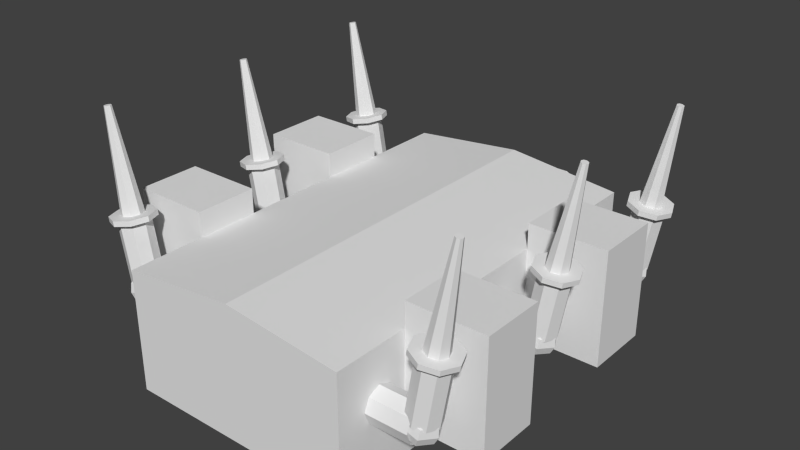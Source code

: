 # Source: transformer_no_bones.blend  (saved by Blender 2.72.0; exported with 4.5.12 LTS)
import bpy
from mathutils import Matrix  # noqa: F401  (used for matrix-valued properties, if any)

bpy.ops.wm.read_factory_settings(use_empty=True)
scene = bpy.context.scene
scene.name = 'Scene'

# ---- collections
col_collection_1 = bpy.data.collections.new('Collection 1'); scene.collection.children.link(col_collection_1)
col_collection_4 = bpy.data.collections.new('Collection 4'); scene.collection.children.link(col_collection_4)

# ---- materials (node trees are filled in below, after node groups)
mat_material = bpy.data.materials.new('Material')
mat_material.alpha_threshold = 0.0
mat_material.use_transparent_shadow = False
mat_material.roughness = 0.5
mat_material.line_color = (0.0, 0.0, 0.0, 1.0)

# ---- material node trees

# ---- world
world_world = bpy.data.worlds.new('World'); scene.world = world_world
world_world.color = (0.05088, 0.05088, 0.05088)
world_world.use_sun_shadow = False
world_world.sun_shadow_jitter_overblur = 0.0
world_world.cycles.sampling_method = 'MANUAL'
world_world.cycles.sample_map_resolution = 256

# ---- meshes
me_box = bpy.data.meshes.new('Box')
me_box.from_pydata([(-2.656, -4.534, 0.01031), (-2.656, 4.408, 0.01031), (-2.656, -4.534, 2.773), (-2.656, 4.408, 2.773), (-2.656, -2.782, 0.01031), (-2.656, -2.782, 2.773), (-2.656, -1.342, 0.01031), (-2.656, -1.342, 2.773), (-2.656, 1.022, 0.01031), (-2.656, 1.022, 2.773), (-2.656, 2.538, 0.01031), (-2.656, 2.538, 2.773), (-2.656, -4.534, 0.7303), (-2.656, 4.408, 0.7303), (-2.656, -2.782, 0.7303), (-2.656, -1.342, 0.7303), (-2.656, 1.022, 0.7303), (-2.656, 2.538, 0.7303), (-4.442, -2.782, 2.773), (-4.442, -1.342, 2.773), (-4.442, 1.022, 2.773), (-4.442, 2.538, 2.773), (-4.442, -2.782, 0.7303), (-4.442, -1.342, 0.7303), (-4.442, 1.022, 0.7303), (-4.442, 2.538, 0.7303), (-2.656, -2.782, 3.341), (-2.656, -1.342, 3.341), (-2.656, 1.022, 3.341), (-2.656, 2.538, 3.341), (-4.442, -2.782, 3.341), (-4.442, -1.342, 3.341), (-4.442, 1.022, 3.341), (-4.442, 2.538, 3.341), (-1.715, 4.428, 1.055), (-1.715, 5.095, 1.055), (-1.715, 4.428, 2.212), (-1.715, 5.095, 2.212), (-1.028, 5.095, 2.571), (-1.028, 5.095, 1.055), (-1.028, 4.428, 2.571), (-1.028, 4.428, 1.055), (-3.61, -3.877, 1.574), (-2.661, -3.877, 1.574), (-3.61, -3.761, 1.293), (-2.661, -3.761, 1.293), (-3.61, -3.48, 1.177), (-2.661, -3.48, 1.177), (-3.61, -3.2, 1.293), (-2.661, -3.2, 1.293), (-3.61, -3.083, 1.574), (-2.661, -3.083, 1.574), (-3.61, -3.2, 1.855), (-2.661, -3.2, 1.855), (-3.61, -3.48, 1.971), (-2.661, -3.48, 1.971), (-3.61, -3.761, 1.855), (-2.661, -3.761, 1.855), (-3.993, -3.463, 1.641), (-4.234, -3.467, 3.013), (-3.891, -3.714, 1.658), (-4.132, -3.718, 3.031), (-3.644, -3.817, 1.701), (-3.885, -3.821, 3.074), (-3.397, -3.713, 1.745), (-3.638, -3.717, 3.117), (-3.295, -3.463, 1.764), (-3.536, -3.467, 3.136), (-3.398, -3.212, 1.746), (-3.639, -3.216, 3.119), (-3.645, -3.109, 1.703), (-3.886, -3.113, 3.076), (-3.891, -3.213, 1.66), (-4.132, -3.217, 3.032), (-4.378, -3.468, 2.988), (-4.233, -3.821, 3.012), (-3.885, -3.968, 3.073), (-3.536, -3.821, 3.135), (-3.392, -3.467, 3.161), (-3.537, -3.113, 3.137), (-3.886, -2.967, 3.076), (-4.234, -3.114, 3.014), (-4.399, -3.468, 3.106), (-4.254, -3.822, 3.13), (-3.905, -3.968, 3.191), (-3.557, -3.821, 3.253), (-3.413, -3.467, 3.279), (-3.558, -3.113, 3.255), (-3.907, -2.967, 3.194), (-4.255, -3.114, 3.132), (-4.151, -3.468, 3.149), (-4.079, -3.644, 3.161), (-3.906, -3.717, 3.192), (-3.732, -3.643, 3.222), (-3.661, -3.467, 3.235), (-3.733, -3.291, 3.223), (-3.906, -3.218, 3.193), (-4.08, -3.291, 3.162), (-4.376, -3.474, 5.407), (-4.353, -3.531, 5.411), (-4.297, -3.554, 5.42), (-4.242, -3.531, 5.43), (-4.218, -3.474, 5.434), (-4.242, -3.417, 5.431), (-4.298, -3.394, 5.421), (-4.353, -3.418, 5.411), (-3.615, -3.312, 1.925), (-3.513, -3.186, 1.805), (-3.439, -3.139, 1.624), (-3.413, -3.184, 1.43), (-3.441, -3.309, 1.274), (-3.803, -3.318, 1.875), (-3.839, -3.196, 1.719), (-3.815, -3.151, 1.524), (-3.738, -3.194, 1.343), (-3.629, -3.315, 1.224), (-3.717, -3.484, 1.951), (-3.892, -3.49, 1.85), (-3.993, -3.493, 1.676), (-3.993, -3.493, 1.474), (-3.892, -3.491, 1.3), (-3.718, -3.486, 1.199), (-3.793, -3.655, 1.876), (-3.821, -3.78, 1.72), (-3.795, -3.825, 1.525), (-3.721, -3.778, 1.344), (-3.619, -3.651, 1.224), (-3.605, -3.649, 1.926), (-3.496, -3.77, 1.807), (-3.419, -3.813, 1.626), (-3.395, -3.768, 1.431), (-3.431, -3.646, 1.275), (-3.516, -3.478, 1.951), (-3.342, -3.473, 1.85), (-3.241, -3.47, 1.675), (-3.241, -3.471, 1.474), (-3.342, -3.474, 1.299), (-3.517, -3.48, 1.199), (-3.61, -0.2815, 1.574), (-2.661, -0.2815, 1.574), (-3.61, -0.1652, 1.293), (-2.661, -0.1652, 1.293), (-3.61, 0.1156, 1.177), (-2.661, 0.1156, 1.177), (-3.61, 0.3964, 1.293), (-2.661, 0.3964, 1.293), (-3.61, 0.5128, 1.574), (-2.661, 0.5128, 1.574), (-3.61, 0.3964, 1.855), (-2.661, 0.3964, 1.855), (-3.61, 0.1156, 1.971), (-2.661, 0.1156, 1.971), (-3.61, -0.1652, 1.855), (-2.661, -0.1652, 1.855), (-3.993, 0.1326, 1.641), (-4.234, 0.1285, 3.013), (-3.891, -0.1178, 1.658), (-4.132, -0.1219, 3.031), (-3.644, -0.2213, 1.701), (-3.885, -0.2254, 3.074), (-3.397, -0.1172, 1.745), (-3.638, -0.1214, 3.117), (-3.295, 0.1334, 1.764), (-3.536, 0.1292, 3.136), (-3.398, 0.3838, 1.746), (-3.639, 0.3796, 3.119), (-3.645, 0.4873, 1.703), (-3.886, 0.4831, 3.076), (-3.891, 0.3832, 1.66), (-4.132, 0.3791, 3.032), (-4.378, 0.1284, 2.988), (-4.233, -0.2254, 3.012), (-3.885, -0.3716, 3.073), (-3.536, -0.2247, 3.135), (-3.392, 0.1294, 3.161), (-3.537, 0.4832, 3.137), (-3.886, 0.6294, 3.076), (-4.234, 0.4824, 3.014), (-4.399, 0.128, 3.106), (-4.254, -0.2257, 3.13), (-3.905, -0.372, 3.191), (-3.557, -0.225, 3.253), (-3.413, 0.129, 3.279), (-3.558, 0.4828, 3.255), (-3.907, 0.629, 3.194), (-4.255, 0.4821, 3.132), (-4.151, 0.1283, 3.149), (-4.079, -0.04778, 3.161), (-3.906, -0.1206, 3.192), (-3.732, -0.04742, 3.222), (-3.661, 0.1288, 3.235), (-3.733, 0.3048, 3.223), (-3.906, 0.3776, 3.193), (-4.08, 0.3045, 3.162), (-4.376, 0.1217, 5.407), (-4.353, 0.0651, 5.411), (-4.297, 0.04168, 5.42), (-4.242, 0.06521, 5.43), (-4.218, 0.1219, 5.434), (-4.242, 0.1786, 5.431), (-4.298, 0.202, 5.421), (-4.353, 0.1784, 5.411), (-3.615, 0.2835, 1.925), (-3.513, 0.4096, 1.805), (-3.439, 0.4566, 1.624), (-3.413, 0.4118, 1.43), (-3.441, 0.2872, 1.274), (-3.803, 0.2777, 1.875), (-3.839, 0.3997, 1.719), (-3.815, 0.4451, 1.524), (-3.738, 0.4018, 1.343), (-3.629, 0.2814, 1.224), (-3.717, 0.1119, 1.951), (-3.892, 0.1064, 1.85), (-3.993, 0.103, 1.676), (-3.993, 0.1025, 1.474), (-3.892, 0.1051, 1.3), (-3.718, 0.1101, 1.199), (-3.793, -0.05913, 1.876), (-3.821, -0.1837, 1.72), (-3.795, -0.2286, 1.525), (-3.721, -0.1816, 1.344), (-3.619, -0.05543, 1.224), (-3.605, -0.05339, 1.926), (-3.496, -0.1738, 1.807), (-3.419, -0.2171, 1.626), (-3.395, -0.1717, 1.431), (-3.431, -0.0497, 1.275), (-3.516, 0.1179, 1.951), (-3.342, 0.1229, 1.85), (-3.241, 0.1255, 1.675), (-3.241, 0.125, 1.474), (-3.342, 0.1216, 1.299), (-3.517, 0.1161, 1.199), (-3.61, 3.265, 1.574), (-2.661, 3.265, 1.574), (-3.61, 3.381, 1.293), (-2.661, 3.381, 1.293), (-3.61, 3.662, 1.177), (-2.661, 3.662, 1.177), (-3.61, 3.943, 1.293), (-2.661, 3.943, 1.293), (-3.61, 4.059, 1.574), (-2.661, 4.059, 1.574), (-3.61, 3.943, 1.855), (-2.661, 3.943, 1.855), (-3.61, 3.662, 1.971), (-2.661, 3.662, 1.971), (-3.61, 3.381, 1.855), (-2.661, 3.381, 1.855), (-3.993, 3.679, 1.641), (-4.234, 3.675, 3.013), (-3.891, 3.428, 1.658), (-4.132, 3.424, 3.031), (-3.644, 3.325, 1.701), (-3.885, 3.321, 3.074), (-3.397, 3.429, 1.745), (-3.638, 3.425, 3.117), (-3.295, 3.68, 1.764), (-3.536, 3.675, 3.136), (-3.398, 3.93, 1.746), (-3.639, 3.926, 3.119), (-3.645, 4.034, 1.703), (-3.886, 4.029, 3.076), (-3.891, 3.93, 1.66), (-4.132, 3.925, 3.032), (-4.378, 3.675, 2.988), (-4.233, 3.321, 3.012), (-3.885, 3.175, 3.073), (-3.536, 3.322, 3.135), (-3.392, 3.676, 3.161), (-3.537, 4.029, 3.137), (-3.886, 4.176, 3.076), (-4.234, 4.029, 3.014), (-4.399, 3.674, 3.106), (-4.254, 3.321, 3.13), (-3.905, 3.174, 3.191), (-3.557, 3.321, 3.253), (-3.413, 3.675, 3.279), (-3.558, 4.029, 3.255), (-3.907, 4.175, 3.194), (-4.255, 4.028, 3.132), (-4.151, 3.675, 3.149), (-4.079, 3.498, 3.161), (-3.906, 3.426, 3.192), (-3.732, 3.499, 3.222), (-3.661, 3.675, 3.235), (-3.733, 3.851, 3.223), (-3.906, 3.924, 3.193), (-4.08, 3.851, 3.162), (-4.376, 3.668, 5.407), (-4.353, 3.611, 5.411), (-4.297, 3.588, 5.42), (-4.242, 3.611, 5.43), (-4.218, 3.668, 5.434), (-4.242, 3.725, 5.431), (-4.298, 3.748, 5.421), (-4.353, 3.725, 5.411), (-3.615, 3.83, 1.925), (-3.513, 3.956, 1.805), (-3.439, 4.003, 1.624), (-3.413, 3.958, 1.43), (-3.441, 3.833, 1.274), (-3.803, 3.824, 1.875), (-3.839, 3.946, 1.719), (-3.815, 3.991, 1.524), (-3.738, 3.948, 1.343), (-3.629, 3.828, 1.224), (-3.717, 3.658, 1.951), (-3.892, 3.653, 1.85), (-3.993, 3.649, 1.676), (-3.993, 3.649, 1.474), (-3.892, 3.651, 1.3), (-3.718, 3.656, 1.199), (-3.793, 3.487, 1.876), (-3.821, 3.363, 1.72), (-3.795, 3.318, 1.525), (-3.721, 3.365, 1.344), (-3.619, 3.491, 1.224), (-3.605, 3.493, 1.926), (-3.496, 3.372, 1.807), (-3.419, 3.329, 1.626), (-3.395, 3.375, 1.431), (-3.431, 3.497, 1.275), (-3.516, 3.664, 1.951), (-3.342, 3.669, 1.85), (-3.241, 3.672, 1.675), (-3.241, 3.671, 1.474), (-3.342, 3.668, 1.299), (-3.517, 3.662, 1.199), (0.004363, -4.534, 0.01031), (2.665, -4.534, 0.01031), (2.665, 4.408, 0.01031), (0.004363, 4.408, 0.01031), (0.004363, -4.534, 3.053), (2.665, -4.534, 2.773), (2.665, 4.408, 2.773), (0.004363, 4.408, 3.053), (0.004363, -2.782, 0.01031), (2.665, -2.782, 0.01031), (0.004363, -2.782, 3.053), (2.665, -2.782, 2.773), (0.004363, -1.342, 0.01031), (2.665, -1.342, 0.01031), (0.004363, -1.342, 3.053), (2.665, -1.342, 2.773), (0.004363, 1.022, 0.01031), (2.665, 1.022, 0.01031), (0.004363, 1.022, 3.053), (2.665, 1.022, 2.773), (0.004363, 2.538, 0.01031), (2.665, 2.538, 0.01031), (0.004363, 2.538, 3.053), (2.665, 2.538, 2.773), (0.004363, -4.534, 0.7303), (2.665, -4.534, 0.7303), (2.665, 4.408, 0.7303), (0.004363, 4.408, 0.7303), (2.665, -2.782, 0.7303), (2.665, -1.342, 0.7303), (2.665, 1.022, 0.7303), (2.665, 2.538, 0.7303), (4.451, -2.782, 2.773), (4.451, -1.342, 2.773), (4.451, 1.022, 2.773), (4.451, 2.538, 2.773), (4.451, -2.782, 0.7303), (4.451, -1.342, 0.7303), (4.451, 1.022, 0.7303), (4.451, 2.538, 0.7303), (2.665, -2.782, 3.341), (2.665, -1.342, 3.341), (2.665, 1.022, 3.341), (2.665, 2.538, 3.341), (4.451, -2.782, 3.341), (4.451, -1.342, 3.341), (4.451, 1.022, 3.341), (4.451, 2.538, 3.341), (1.724, 4.428, 1.055), (1.724, 5.095, 1.055), (0.004363, 5.095, 1.055), (0.004363, 4.428, 1.055), (1.724, 4.428, 2.212), (1.724, 5.095, 2.212), (0.004363, 5.095, 2.571), (0.004363, 4.428, 2.571), (1.037, 5.095, 2.571), (1.037, 5.095, 1.055), (1.037, 4.428, 2.571), (1.037, 4.428, 1.055), (3.619, -3.877, 1.574), (2.67, -3.877, 1.574), (3.619, -3.761, 1.293), (2.67, -3.761, 1.293), (3.619, -3.48, 1.177), (2.67, -3.48, 1.177), (3.619, -3.2, 1.293), (2.67, -3.2, 1.293), (3.619, -3.083, 1.574), (2.67, -3.083, 1.574), (3.619, -3.2, 1.855), (2.67, -3.2, 1.855), (3.619, -3.48, 1.971), (2.67, -3.48, 1.971), (3.619, -3.761, 1.855), (2.67, -3.761, 1.855), (4.002, -3.463, 1.641), (4.243, -3.467, 3.013), (3.899, -3.714, 1.658), (4.14, -3.718, 3.031), (3.653, -3.817, 1.701), (3.894, -3.821, 3.074), (3.406, -3.713, 1.745), (3.647, -3.717, 3.117), (3.304, -3.463, 1.764), (3.545, -3.467, 3.136), (3.407, -3.212, 1.746), (3.648, -3.216, 3.119), (3.654, -3.109, 1.703), (3.895, -3.113, 3.076), (3.9, -3.213, 1.66), (4.141, -3.217, 3.032), (4.387, -3.468, 2.988), (4.242, -3.821, 3.012), (3.893, -3.968, 3.073), (3.545, -3.821, 3.135), (3.401, -3.467, 3.161), (3.546, -3.113, 3.137), (3.895, -2.967, 3.076), (4.243, -3.114, 3.014), (4.408, -3.468, 3.106), (4.263, -3.822, 3.13), (3.914, -3.968, 3.191), (3.566, -3.821, 3.253), (3.422, -3.467, 3.279), (3.567, -3.113, 3.255), (3.916, -2.967, 3.194), (4.264, -3.114, 3.132), (4.16, -3.468, 3.149), (4.088, -3.644, 3.161), (3.914, -3.717, 3.192), (3.741, -3.643, 3.222), (3.669, -3.467, 3.235), (3.742, -3.291, 3.223), (3.915, -3.218, 3.193), (4.088, -3.291, 3.162), (4.385, -3.474, 5.407), (4.362, -3.531, 5.411), (4.306, -3.554, 5.42), (4.25, -3.531, 5.43), (4.227, -3.474, 5.434), (4.25, -3.417, 5.431), (4.306, -3.394, 5.421), (4.362, -3.418, 5.411), (3.624, -3.312, 1.925), (3.522, -3.186, 1.805), (3.448, -3.139, 1.624), (3.421, -3.184, 1.43), (3.45, -3.309, 1.274), (3.812, -3.318, 1.875), (3.847, -3.196, 1.719), (3.824, -3.151, 1.524), (3.747, -3.194, 1.343), (3.638, -3.315, 1.224), (3.726, -3.484, 1.951), (3.901, -3.49, 1.85), (4.001, -3.493, 1.676), (4.001, -3.493, 1.474), (3.901, -3.491, 1.3), (3.727, -3.486, 1.199), (3.802, -3.655, 1.876), (3.83, -3.78, 1.72), (3.803, -3.825, 1.525), (3.729, -3.778, 1.344), (3.628, -3.651, 1.224), (3.614, -3.649, 1.926), (3.504, -3.77, 1.807), (3.428, -3.813, 1.626), (3.404, -3.768, 1.431), (3.44, -3.646, 1.275), (3.525, -3.478, 1.951), (3.35, -3.473, 1.85), (3.25, -3.47, 1.675), (3.25, -3.471, 1.474), (3.351, -3.474, 1.299), (3.525, -3.48, 1.199), (3.619, -0.2815, 1.574), (2.67, -0.2815, 1.574), (3.619, -0.1652, 1.293), (2.67, -0.1652, 1.293), (3.619, 0.1156, 1.177), (2.67, 0.1156, 1.177), (3.619, 0.3964, 1.293), (2.67, 0.3964, 1.293), (3.619, 0.5128, 1.574), (2.67, 0.5128, 1.574), (3.619, 0.3964, 1.855), (2.67, 0.3964, 1.855), (3.619, 0.1156, 1.971), (2.67, 0.1156, 1.971), (3.619, -0.1652, 1.855), (2.67, -0.1652, 1.855), (4.002, 0.1326, 1.641), (4.243, 0.1285, 3.013), (3.899, -0.1178, 1.658), (4.14, -0.1219, 3.031), (3.653, -0.2213, 1.701), (3.894, -0.2254, 3.074), (3.406, -0.1172, 1.745), (3.647, -0.1214, 3.117), (3.304, 0.1334, 1.764), (3.545, 0.1292, 3.136), (3.407, 0.3838, 1.746), (3.648, 0.3796, 3.119), (3.654, 0.4873, 1.703), (3.895, 0.4831, 3.076), (3.9, 0.3832, 1.66), (4.141, 0.3791, 3.032), (4.387, 0.1284, 2.988), (4.242, -0.2254, 3.012), (3.893, -0.3716, 3.073), (3.545, -0.2247, 3.135), (3.401, 0.1294, 3.161), (3.546, 0.4832, 3.137), (3.895, 0.6294, 3.076), (4.243, 0.4824, 3.014), (4.408, 0.128, 3.106), (4.263, -0.2257, 3.13), (3.914, -0.372, 3.191), (3.566, -0.225, 3.253), (3.422, 0.129, 3.279), (3.567, 0.4828, 3.255), (3.916, 0.629, 3.194), (4.264, 0.4821, 3.132), (4.16, 0.1283, 3.149), (4.088, -0.04778, 3.161), (3.914, -0.1206, 3.192), (3.741, -0.04742, 3.222), (3.669, 0.1288, 3.235), (3.742, 0.3048, 3.223), (3.915, 0.3776, 3.193), (4.088, 0.3045, 3.162), (4.385, 0.1217, 5.407), (4.362, 0.0651, 5.411), (4.306, 0.04168, 5.42), (4.25, 0.06521, 5.43), (4.227, 0.1219, 5.434), (4.25, 0.1786, 5.431), (4.306, 0.202, 5.421), (4.362, 0.1784, 5.411), (3.624, 0.2835, 1.925), (3.522, 0.4096, 1.805), (3.448, 0.4566, 1.624), (3.421, 0.4118, 1.43), (3.45, 0.2872, 1.274), (3.812, 0.2777, 1.875), (3.847, 0.3997, 1.719), (3.824, 0.4451, 1.524), (3.747, 0.4018, 1.343), (3.638, 0.2814, 1.224), (3.726, 0.1119, 1.951), (3.901, 0.1064, 1.85), (4.001, 0.103, 1.676), (4.001, 0.1025, 1.474), (3.901, 0.1051, 1.3), (3.727, 0.1101, 1.199), (3.802, -0.05913, 1.876), (3.83, -0.1837, 1.72), (3.803, -0.2286, 1.525), (3.729, -0.1816, 1.344), (3.628, -0.05543, 1.224), (3.614, -0.05339, 1.926), (3.504, -0.1738, 1.807), (3.428, -0.2171, 1.626), (3.404, -0.1717, 1.431), (3.44, -0.0497, 1.275), (3.525, 0.1179, 1.951), (3.35, 0.1229, 1.85), (3.25, 0.1255, 1.675), (3.25, 0.125, 1.474), (3.351, 0.1216, 1.299), (3.525, 0.1161, 1.199), (3.619, 3.265, 1.574), (2.67, 3.265, 1.574), (3.619, 3.381, 1.293), (2.67, 3.381, 1.293), (3.619, 3.662, 1.177), (2.67, 3.662, 1.177), (3.619, 3.943, 1.293), (2.67, 3.943, 1.293), (3.619, 4.059, 1.574), (2.67, 4.059, 1.574), (3.619, 3.943, 1.855), (2.67, 3.943, 1.855), (3.619, 3.662, 1.971), (2.67, 3.662, 1.971), (3.619, 3.381, 1.855), (2.67, 3.381, 1.855), (4.002, 3.679, 1.641), (4.243, 3.675, 3.013), (3.899, 3.428, 1.658), (4.14, 3.424, 3.031), (3.653, 3.325, 1.701), (3.894, 3.321, 3.074), (3.406, 3.429, 1.745), (3.647, 3.425, 3.117), (3.304, 3.68, 1.764), (3.545, 3.675, 3.136), (3.407, 3.93, 1.746), (3.648, 3.926, 3.119), (3.654, 4.034, 1.703), (3.895, 4.029, 3.076), (3.9, 3.93, 1.66), (4.141, 3.925, 3.032), (4.387, 3.675, 2.988), (4.242, 3.321, 3.012), (3.893, 3.175, 3.073), (3.545, 3.322, 3.135), (3.401, 3.676, 3.161), (3.546, 4.029, 3.137), (3.895, 4.176, 3.076), (4.243, 4.029, 3.014), (4.408, 3.674, 3.106), (4.263, 3.321, 3.13), (3.914, 3.174, 3.191), (3.566, 3.321, 3.253), (3.422, 3.675, 3.279), (3.567, 4.029, 3.255), (3.916, 4.175, 3.194), (4.264, 4.028, 3.132), (4.16, 3.675, 3.149), (4.088, 3.498, 3.161), (3.914, 3.426, 3.192), (3.741, 3.499, 3.222), (3.669, 3.675, 3.235), (3.742, 3.851, 3.223), (3.915, 3.924, 3.193), (4.088, 3.851, 3.162), (4.385, 3.668, 5.407), (4.362, 3.611, 5.411), (4.306, 3.588, 5.42), (4.25, 3.611, 5.43), (4.227, 3.668, 5.434), (4.25, 3.725, 5.431), (4.306, 3.748, 5.421), (4.362, 3.725, 5.411), (3.624, 3.83, 1.925), (3.522, 3.956, 1.805), (3.448, 4.003, 1.624), (3.421, 3.958, 1.43), (3.45, 3.833, 1.274), (3.812, 3.824, 1.875), (3.847, 3.946, 1.719), (3.824, 3.991, 1.524), (3.747, 3.948, 1.343), (3.638, 3.828, 1.224), (3.726, 3.658, 1.951), (3.901, 3.653, 1.85), (4.001, 3.649, 1.676), (4.001, 3.649, 1.474), (3.901, 3.651, 1.3), (3.727, 3.656, 1.199), (3.802, 3.487, 1.876), (3.83, 3.363, 1.72), (3.803, 3.318, 1.525), (3.729, 3.365, 1.344), (3.628, 3.491, 1.224), (3.614, 3.493, 1.926), (3.504, 3.372, 1.807), (3.428, 3.329, 1.626), (3.404, 3.375, 1.431), (3.44, 3.497, 1.275), (3.525, 3.664, 1.951), (3.35, 3.669, 1.85), (3.25, 3.672, 1.675), (3.25, 3.671, 1.474), (3.351, 3.668, 1.299), (3.525, 3.662, 1.199)], [], [(354, 334, 2, 12), (10, 1, 333, 350), (13, 3, 337, 357), (330, 0, 4, 338), (334, 340, 5, 2), (12, 2, 5, 14), (338, 4, 6, 342), (340, 344, 7, 5), (15, 14, 22, 23), (342, 6, 8, 346), (344, 348, 9, 7), (15, 7, 9, 16), (346, 8, 10, 350), (348, 352, 11, 9), (17, 16, 24, 25), (352, 337, 3, 11), (17, 13, 1, 10), (330, 354, 12, 0), (1, 13, 357, 333), (0, 12, 14, 4), (4, 14, 15, 6), (6, 15, 16, 8), (8, 16, 17, 10), (13, 17, 11, 3), (22, 18, 19, 23), (24, 20, 21, 25), (11, 17, 25, 21), (16, 9, 20, 24), (7, 15, 23, 19), (14, 5, 18, 22), (20, 9, 28, 32), (7, 19, 31, 27), (18, 5, 26, 30), (28, 29, 33, 32), (26, 27, 31, 30), (11, 21, 33, 29), (21, 20, 32, 33), (19, 18, 30, 31), (9, 11, 29, 28), (5, 7, 27, 26), (36, 37, 35, 34), (38, 384, 380, 39), (41, 39, 380, 381), (40, 38, 37, 36), (37, 38, 39, 35), (34, 35, 39, 41), (385, 384, 38, 40), (42, 44, 45, 43), (44, 46, 47, 45), (46, 48, 49, 47), (48, 50, 51, 49), (50, 52, 53, 51), (52, 54, 55, 53), (45, 47, 49, 51, 53, 55, 57, 43), (56, 42, 43, 57), (54, 56, 57, 55), (58, 60, 61, 59), (60, 62, 63, 61), (62, 64, 65, 63), (64, 66, 67, 65), (66, 68, 69, 67), (68, 70, 71, 69), (59, 74, 81, 73), (72, 58, 59, 73), (70, 72, 73, 71), (74, 82, 89, 81), (73, 81, 80, 71), (71, 80, 79, 69), (69, 79, 78, 67), (67, 78, 77, 65), (65, 77, 76, 63), (63, 76, 75, 61), (61, 75, 74, 59), (82, 90, 97, 89), (81, 89, 88, 80), (80, 88, 87, 79), (79, 87, 86, 78), (78, 86, 85, 77), (77, 85, 84, 76), (76, 84, 83, 75), (75, 83, 82, 74), (90, 98, 105, 97), (89, 97, 96, 88), (88, 96, 95, 87), (87, 95, 94, 86), (86, 94, 93, 85), (85, 93, 92, 84), (84, 92, 91, 83), (83, 91, 90, 82), (99, 100, 101, 102, 103, 104, 105, 98), (97, 105, 104, 96), (96, 104, 103, 95), (95, 103, 102, 94), (94, 102, 101, 93), (93, 101, 100, 92), (92, 100, 99, 91), (91, 99, 98, 90), (110, 115, 114, 109), (109, 114, 113, 108), (108, 113, 112, 107), (107, 112, 111, 106), (115, 121, 120, 114), (114, 120, 119, 113), (113, 119, 118, 112), (112, 118, 117, 111), (121, 126, 125, 120), (120, 125, 124, 119), (119, 124, 123, 118), (118, 123, 122, 117), (126, 131, 130, 125), (125, 130, 129, 124), (124, 129, 128, 123), (123, 128, 127, 122), (131, 136, 135, 130), (130, 135, 134, 129), (129, 134, 133, 128), (128, 133, 132, 127), (137, 115, 110), (106, 111, 116), (137, 121, 115), (111, 117, 116), (137, 126, 121), (117, 122, 116), (137, 131, 126), (122, 127, 116), (137, 136, 131), (127, 132, 116), (137, 110, 136), (136, 110, 109, 135), (135, 109, 108, 134), (134, 108, 107, 133), (133, 107, 106, 132), (132, 106, 116), (138, 140, 141, 139), (140, 142, 143, 141), (142, 144, 145, 143), (144, 146, 147, 145), (146, 148, 149, 147), (148, 150, 151, 149), (152, 138, 139, 153), (150, 152, 153, 151), (154, 156, 157, 155), (156, 158, 159, 157), (158, 160, 161, 159), (160, 162, 163, 161), (162, 164, 165, 163), (164, 166, 167, 165), (155, 170, 177, 169), (168, 154, 155, 169), (166, 168, 169, 167), (170, 178, 185, 177), (169, 177, 176, 167), (167, 176, 175, 165), (165, 175, 174, 163), (163, 174, 173, 161), (161, 173, 172, 159), (159, 172, 171, 157), (157, 171, 170, 155), (178, 186, 193, 185), (177, 185, 184, 176), (176, 184, 183, 175), (175, 183, 182, 174), (174, 182, 181, 173), (173, 181, 180, 172), (172, 180, 179, 171), (171, 179, 178, 170), (186, 194, 201, 193), (185, 193, 192, 184), (184, 192, 191, 183), (183, 191, 190, 182), (182, 190, 189, 181), (181, 189, 188, 180), (180, 188, 187, 179), (179, 187, 186, 178), (195, 196, 197, 198, 199, 200, 201, 194), (193, 201, 200, 192), (192, 200, 199, 191), (191, 199, 198, 190), (190, 198, 197, 189), (189, 197, 196, 188), (188, 196, 195, 187), (187, 195, 194, 186), (206, 211, 210, 205), (205, 210, 209, 204), (204, 209, 208, 203), (203, 208, 207, 202), (211, 217, 216, 210), (210, 216, 215, 209), (209, 215, 214, 208), (208, 214, 213, 207), (217, 222, 221, 216), (216, 221, 220, 215), (215, 220, 219, 214), (214, 219, 218, 213), (222, 227, 226, 221), (221, 226, 225, 220), (220, 225, 224, 219), (219, 224, 223, 218), (227, 232, 231, 226), (226, 231, 230, 225), (225, 230, 229, 224), (224, 229, 228, 223), (233, 211, 206), (202, 207, 212), (233, 217, 211), (207, 213, 212), (233, 222, 217), (213, 218, 212), (233, 227, 222), (218, 223, 212), (233, 232, 227), (223, 228, 212), (233, 206, 232), (232, 206, 205, 231), (231, 205, 204, 230), (230, 204, 203, 229), (229, 203, 202, 228), (228, 202, 212), (234, 236, 237, 235), (236, 238, 239, 237), (238, 240, 241, 239), (240, 242, 243, 241), (242, 244, 245, 243), (244, 246, 247, 245), (248, 234, 235, 249), (246, 248, 249, 247), (250, 252, 253, 251), (252, 254, 255, 253), (254, 256, 257, 255), (256, 258, 259, 257), (258, 260, 261, 259), (260, 262, 263, 261), (251, 266, 273, 265), (264, 250, 251, 265), (262, 264, 265, 263), (266, 274, 281, 273), (265, 273, 272, 263), (263, 272, 271, 261), (261, 271, 270, 259), (259, 270, 269, 257), (257, 269, 268, 255), (255, 268, 267, 253), (253, 267, 266, 251), (274, 282, 289, 281), (273, 281, 280, 272), (272, 280, 279, 271), (271, 279, 278, 270), (270, 278, 277, 269), (269, 277, 276, 268), (268, 276, 275, 267), (267, 275, 274, 266), (282, 290, 297, 289), (281, 289, 288, 280), (280, 288, 287, 279), (279, 287, 286, 278), (278, 286, 285, 277), (277, 285, 284, 276), (276, 284, 283, 275), (275, 283, 282, 274), (291, 292, 293, 294, 295, 296, 297, 290), (289, 297, 296, 288), (288, 296, 295, 287), (287, 295, 294, 286), (286, 294, 293, 285), (285, 293, 292, 284), (284, 292, 291, 283), (283, 291, 290, 282), (302, 307, 306, 301), (301, 306, 305, 300), (300, 305, 304, 299), (299, 304, 303, 298), (307, 313, 312, 306), (306, 312, 311, 305), (305, 311, 310, 304), (304, 310, 309, 303), (313, 318, 317, 312), (312, 317, 316, 311), (311, 316, 315, 310), (310, 315, 314, 309), (318, 323, 322, 317), (317, 322, 321, 316), (316, 321, 320, 315), (315, 320, 319, 314), (323, 328, 327, 322), (322, 327, 326, 321), (321, 326, 325, 320), (320, 325, 324, 319), (329, 307, 302), (298, 303, 308), (329, 313, 307), (303, 309, 308), (329, 318, 313), (309, 314, 308), (329, 323, 318), (314, 319, 308), (329, 328, 323), (319, 324, 308), (329, 302, 328), (328, 302, 301, 327), (327, 301, 300, 326), (326, 300, 299, 325), (325, 299, 298, 324), (324, 298, 308), (354, 355, 335, 334), (351, 350, 333, 332), (356, 357, 337, 336), (330, 338, 339, 331), (334, 335, 341, 340), (355, 358, 341, 335), (338, 342, 343, 339), (340, 341, 345, 344), (359, 367, 366, 358), (342, 346, 347, 343), (344, 345, 349, 348), (359, 360, 349, 345), (346, 350, 351, 347), (348, 349, 353, 352), (361, 369, 368, 360), (352, 353, 336, 337), (361, 351, 332, 356), (330, 331, 355, 354), (332, 333, 357, 356), (331, 339, 358, 355), (339, 343, 359, 358), (343, 347, 360, 359), (347, 351, 361, 360), (356, 336, 353, 361), (366, 367, 363, 362), (368, 369, 365, 364), (353, 365, 369, 361), (360, 368, 364, 349), (345, 363, 367, 359), (358, 366, 362, 341), (364, 376, 372, 349), (345, 371, 375, 363), (362, 374, 370, 341), (372, 376, 377, 373), (370, 374, 375, 371), (353, 373, 377, 365), (365, 377, 376, 364), (363, 375, 374, 362), (349, 372, 373, 353), (341, 370, 371, 345), (382, 378, 379, 383), (386, 387, 380, 384), (389, 381, 380, 387), (388, 382, 383, 386), (383, 379, 387, 386), (378, 389, 387, 379), (385, 388, 386, 384), (390, 391, 393, 392), (392, 393, 395, 394), (394, 395, 397, 396), (396, 397, 399, 398), (398, 399, 401, 400), (400, 401, 403, 402), (393, 391, 405, 403, 401, 399, 397, 395), (404, 405, 391, 390), (402, 403, 405, 404), (406, 407, 409, 408), (408, 409, 411, 410), (410, 411, 413, 412), (412, 413, 415, 414), (414, 415, 417, 416), (416, 417, 419, 418), (407, 421, 429, 422), (420, 421, 407, 406), (418, 419, 421, 420), (422, 429, 437, 430), (421, 419, 428, 429), (419, 417, 427, 428), (417, 415, 426, 427), (415, 413, 425, 426), (413, 411, 424, 425), (411, 409, 423, 424), (409, 407, 422, 423), (430, 437, 445, 438), (429, 428, 436, 437), (428, 427, 435, 436), (427, 426, 434, 435), (426, 425, 433, 434), (425, 424, 432, 433), (424, 423, 431, 432), (423, 422, 430, 431), (438, 445, 453, 446), (437, 436, 444, 445), (436, 435, 443, 444), (435, 434, 442, 443), (434, 433, 441, 442), (433, 432, 440, 441), (432, 431, 439, 440), (431, 430, 438, 439), (447, 446, 453, 452, 451, 450, 449, 448), (445, 444, 452, 453), (444, 443, 451, 452), (443, 442, 450, 451), (442, 441, 449, 450), (441, 440, 448, 449), (440, 439, 447, 448), (439, 438, 446, 447), (458, 457, 462, 463), (457, 456, 461, 462), (456, 455, 460, 461), (455, 454, 459, 460), (463, 462, 468, 469), (462, 461, 467, 468), (461, 460, 466, 467), (460, 459, 465, 466), (469, 468, 473, 474), (468, 467, 472, 473), (467, 466, 471, 472), (466, 465, 470, 471), (474, 473, 478, 479), (473, 472, 477, 478), (472, 471, 476, 477), (471, 470, 475, 476), (479, 478, 483, 484), (478, 477, 482, 483), (477, 476, 481, 482), (476, 475, 480, 481), (485, 458, 463), (454, 464, 459), (485, 463, 469), (459, 464, 465), (485, 469, 474), (465, 464, 470), (485, 474, 479), (470, 464, 475), (485, 479, 484), (475, 464, 480), (485, 484, 458), (484, 483, 457, 458), (483, 482, 456, 457), (482, 481, 455, 456), (481, 480, 454, 455), (480, 464, 454), (486, 487, 489, 488), (488, 489, 491, 490), (490, 491, 493, 492), (492, 493, 495, 494), (494, 495, 497, 496), (496, 497, 499, 498), (500, 501, 487, 486), (498, 499, 501, 500), (502, 503, 505, 504), (504, 505, 507, 506), (506, 507, 509, 508), (508, 509, 511, 510), (510, 511, 513, 512), (512, 513, 515, 514), (503, 517, 525, 518), (516, 517, 503, 502), (514, 515, 517, 516), (518, 525, 533, 526), (517, 515, 524, 525), (515, 513, 523, 524), (513, 511, 522, 523), (511, 509, 521, 522), (509, 507, 520, 521), (507, 505, 519, 520), (505, 503, 518, 519), (526, 533, 541, 534), (525, 524, 532, 533), (524, 523, 531, 532), (523, 522, 530, 531), (522, 521, 529, 530), (521, 520, 528, 529), (520, 519, 527, 528), (519, 518, 526, 527), (534, 541, 549, 542), (533, 532, 540, 541), (532, 531, 539, 540), (531, 530, 538, 539), (530, 529, 537, 538), (529, 528, 536, 537), (528, 527, 535, 536), (527, 526, 534, 535), (543, 542, 549, 548, 547, 546, 545, 544), (541, 540, 548, 549), (540, 539, 547, 548), (539, 538, 546, 547), (538, 537, 545, 546), (537, 536, 544, 545), (536, 535, 543, 544), (535, 534, 542, 543), (554, 553, 558, 559), (553, 552, 557, 558), (552, 551, 556, 557), (551, 550, 555, 556), (559, 558, 564, 565), (558, 557, 563, 564), (557, 556, 562, 563), (556, 555, 561, 562), (565, 564, 569, 570), (564, 563, 568, 569), (563, 562, 567, 568), (562, 561, 566, 567), (570, 569, 574, 575), (569, 568, 573, 574), (568, 567, 572, 573), (567, 566, 571, 572), (575, 574, 579, 580), (574, 573, 578, 579), (573, 572, 577, 578), (572, 571, 576, 577), (581, 554, 559), (550, 560, 555), (581, 559, 565), (555, 560, 561), (581, 565, 570), (561, 560, 566), (581, 570, 575), (566, 560, 571), (581, 575, 580), (571, 560, 576), (581, 580, 554), (580, 579, 553, 554), (579, 578, 552, 553), (578, 577, 551, 552), (577, 576, 550, 551), (576, 560, 550), (582, 583, 585, 584), (584, 585, 587, 586), (586, 587, 589, 588), (588, 589, 591, 590), (590, 591, 593, 592), (592, 593, 595, 594), (596, 597, 583, 582), (594, 595, 597, 596), (598, 599, 601, 600), (600, 601, 603, 602), (602, 603, 605, 604), (604, 605, 607, 606), (606, 607, 609, 608), (608, 609, 611, 610), (599, 613, 621, 614), (612, 613, 599, 598), (610, 611, 613, 612), (614, 621, 629, 622), (613, 611, 620, 621), (611, 609, 619, 620), (609, 607, 618, 619), (607, 605, 617, 618), (605, 603, 616, 617), (603, 601, 615, 616), (601, 599, 614, 615), (622, 629, 637, 630), (621, 620, 628, 629), (620, 619, 627, 628), (619, 618, 626, 627), (618, 617, 625, 626), (617, 616, 624, 625), (616, 615, 623, 624), (615, 614, 622, 623), (630, 637, 645, 638), (629, 628, 636, 637), (628, 627, 635, 636), (627, 626, 634, 635), (626, 625, 633, 634), (625, 624, 632, 633), (624, 623, 631, 632), (623, 622, 630, 631), (639, 638, 645, 644, 643, 642, 641, 640), (637, 636, 644, 645), (636, 635, 643, 644), (635, 634, 642, 643), (634, 633, 641, 642), (633, 632, 640, 641), (632, 631, 639, 640), (631, 630, 638, 639), (650, 649, 654, 655), (649, 648, 653, 654), (648, 647, 652, 653), (647, 646, 651, 652), (655, 654, 660, 661), (654, 653, 659, 660), (653, 652, 658, 659), (652, 651, 657, 658), (661, 660, 665, 666), (660, 659, 664, 665), (659, 658, 663, 664), (658, 657, 662, 663), (666, 665, 670, 671), (665, 664, 669, 670), (664, 663, 668, 669), (663, 662, 667, 668), (671, 670, 675, 676), (670, 669, 674, 675), (669, 668, 673, 674), (668, 667, 672, 673), (677, 650, 655), (646, 656, 651), (677, 655, 661), (651, 656, 657), (677, 661, 666), (657, 656, 662), (677, 666, 671), (662, 656, 667), (677, 671, 676), (667, 656, 672), (677, 676, 650), (676, 675, 649, 650), (675, 674, 648, 649), (674, 673, 647, 648), (673, 672, 646, 647), (672, 656, 646)])
me_box.materials.append(mat_material)
me_box.use_remesh_preserve_volume = False
me_box.use_remesh_preserve_attributes = False
me_box.use_mirror_vertex_groups = False
me_box.update()

# ---- objects
ob_body = bpy.data.objects.new('Body', me_box)
ob_leg_pole_r = bpy.data.objects.new('Leg_Pole.r', None)
ob_leg_pole_r_001 = bpy.data.objects.new('Leg_Pole.r.001', None)
ob_leg_pole_r_002 = bpy.data.objects.new('Leg_Pole.r.002', None)
ob_leg_pole_l_002 = bpy.data.objects.new('Leg_Pole.l.002', None)
ob_leg_pole_l_001 = bpy.data.objects.new('Leg_Pole.l.001', None)
ob_leg_pole_l = bpy.data.objects.new('Leg_Pole.l', None)

# ---- transforms, parenting, visibility, modifiers, constraints
ob_body.location = (0.0, 0.0, 0.0)
ob_body.lock_rotations_4d = False
ob_body.empty_display_type = 'ARROWS'
ob_body.lineart.crease_threshold = 0.0
_vg = ob_body.vertex_groups.new(name='Root')
_vg = ob_body.vertex_groups.new(name='Backbone')
for _i, _w in zip([0, 1, 2, 3, 4, 5, 6, 7, 8, 9, 10, 11, 12, 13, 14, 15, 16, 17, 18, 19, 20, 21, 22, 23, 24, 25, 26, 27, 28, 29, 30, 31, 32, 33, 34, 35, 36, 37, 38, 39, 40, 41, 43, 45, 47, 49, 51, 53, 55, 57, 139, 141, 143, 145, 147, 149, 151, 153, 235, 237, 239, 241, 243, 245, 247, 249, 330, 331, 332, 333, 334, 335, 336, 337, 338, 339, 340, 341, 342, 343, 344, 345, 346, 347, 348, 349, 350, 351, 352, 353, 354, 355, 356, 357, 358, 359, 360, 361, 362, 363, 364, 365, 366, 367, 368, 369, 370, 371, 372, 373, 374, 375, 376, 377, 378, 379, 380, 381, 382, 383, 384, 385, 386, 387, 388, 389, 391, 393, 395, 397, 399, 401, 403, 405, 487, 489, 491, 493, 495, 497, 499, 501, 583, 585, 587, 589, 591, 593, 595, 597], [1.0, 1.0, 1.0, 1.0, 1.0, 1.0, 1.0, 1.0, 1.0, 1.0, 1.0, 1.0, 1.0, 1.0, 1.0, 1.0, 1.0, 1.0, 1.0, 1.0, 1.0, 1.0, 1.0, 1.0, 1.0, 1.0, 1.0, 1.0, 1.0, 1.0, 1.0, 1.0, 1.0, 1.0, 1.0, 1.0, 1.0, 1.0, 1.0, 1.0, 1.0, 1.0, 1.0, 1.0, 1.0, 1.0, 0.9997, 0.9999, 1.0, 1.0, 1.0, 1.0, 1.0, 1.0, 0.9988, 0.9997, 1.0, 1.0, 1.0, 1.0, 1.0, 1.0, 1.0, 0.9995, 1.0, 1.0, 1.0, 1.0, 1.0, 1.0, 1.0, 1.0, 1.0, 1.0, 1.0, 1.0, 1.0, 1.0, 1.0, 1.0, 1.0, 1.0, 1.0, 1.0, 1.0, 1.0, 1.0, 1.0, 1.0, 1.0, 1.0, 1.0, 1.0, 1.0, 1.0, 1.0, 1.0, 1.0, 1.0, 1.0, 1.0, 1.0, 1.0, 1.0, 1.0, 1.0, 1.0, 1.0, 1.0, 1.0, 1.0, 1.0, 1.0, 1.0, 1.0, 1.0, 1.0, 1.0, 1.0, 1.0, 1.0, 1.0, 1.0, 1.0, 1.0, 1.0, 1.0, 1.0, 1.0, 1.0, 0.9997, 0.9999, 1.0, 1.0, 1.0, 1.0, 1.0, 1.0, 0.9988, 0.9997, 1.0, 1.0, 1.0, 1.0, 1.0, 1.0, 1.0, 0.9995, 1.0, 1.0]): _vg.add([_i], _w, 'REPLACE')
_vg = ob_body.vertex_groups.new(name='Thigh.l')
for _i, _w in zip([42, 43, 44, 45, 46, 47, 48, 49, 50, 51, 52, 53, 54, 55, 56, 57, 61, 106, 107, 108, 109, 110, 111, 112, 113, 114, 115, 116, 117, 118, 119, 120, 121, 122, 123, 124, 125, 126, 127, 128, 129, 130, 131, 132, 133, 134, 135, 136, 137], [0.9955, 6.683e-22, 1.0, 2.818e-31, 1.0, 2.37e-23, 1.0, 3.692e-16, 0.9977, 1.376e-36, 1.0, 2.601e-40, 1.0, 5.65e-33, 1.0, 8.843e-14, 0.1046, 1.0, 1.0, 0.9095, 0.9968, 1.0, 1.0, 1.0, 1.0, 1.0, 1.0, 1.0, 1.0, 1.0, 1.0, 1.0, 1.0, 1.0, 1.0, 1.0, 1.0, 1.0, 1.0, 0.9565, 0.8048, 0.8885, 1.0, 1.0, 0.8882, 0.9535, 0.973, 0.9584, 1.0]): _vg.add([_i], _w, 'REPLACE')
_vg = ob_body.vertex_groups.new(name='Leg.l')
for _i, _w in zip([3, 42, 43, 44, 45, 46, 47, 48, 49, 50, 51, 52, 53, 54, 55, 56, 57, 58, 59, 60, 61, 62, 63, 64, 65, 66, 67, 68, 69, 70, 71, 72, 73, 74, 75, 76, 77, 78, 79, 80, 81, 82, 83, 84, 85, 86, 87, 88, 89, 90, 91, 92, 93, 94, 95, 96, 97, 98, 99, 100, 101, 102, 103, 104, 105, 106, 107, 108, 109, 110, 111, 112, 113, 114, 115, 116, 117, 118, 119, 120, 121, 122, 123, 124, 125, 126, 127, 128, 129, 130, 131, 132, 133, 134, 135, 136, 137, 350], [2.225e-10, 1.0, 1.874e-07, 1.0, 0.0, 1.0, 1.757e-07, 1.0, 2.409e-05, 1.0, 6.165e-05, 1.0, 7.907e-05, 1.0, 1.298e-06, 1.0, 1.24e-08, 1.0, 1.0, 1.0, 1.0, 1.0, 1.0, 1.0, 1.0, 1.0, 1.0, 1.0, 1.0, 1.0, 1.0, 1.0, 1.0, 1.0, 1.0, 1.0, 1.0, 1.0, 1.0, 1.0, 1.0, 1.0, 1.0, 1.0, 1.0, 1.0, 1.0, 1.0, 1.0, 1.0, 1.0, 1.0, 1.0, 1.0, 1.0, 1.0, 1.0, 1.0, 1.0, 1.0, 1.0, 1.0, 1.0, 1.0, 1.0, 1.0, 1.0, 1.0, 1.0, 1.0, 1.0, 1.0, 1.0, 1.0, 1.0, 1.0, 1.0, 1.0, 1.0, 1.0, 1.0, 1.0, 1.0, 1.0, 1.0, 1.0, 1.0, 1.0, 1.0, 1.0, 1.0, 1.0, 1.0, 1.0, 1.0, 1.0, 1.0, 0.0]): _vg.add([_i], _w, 'REPLACE')
_vg = ob_body.vertex_groups.new(name='Leg_IK.l')
for _i, _w in zip([15, 16, 17, 43, 45, 47, 55, 57, 98, 99, 100, 101, 102, 103, 104, 105, 359, 360, 361, 391, 393, 395, 403, 405, 446, 447, 448, 449, 450, 451, 452, 453], [0.0, 0.0, 0.0, 0.0, 0.0, 0.0, 0.0, 0.0, 0.9971, 0.9802, 0.8952, 0.5553, 0.5126, 0.5513, 0.904, 0.9838, 0.0, 0.0, 0.0, 0.0, 0.0, 0.0, 0.0, 0.0, 0.9971, 0.9802, 0.8952, 0.5553, 0.5126, 0.5513, 0.904, 0.9838]): _vg.add([_i], _w, 'REPLACE')
_vg = ob_body.vertex_groups.new(name='Thigh.l.001')
for _i, _w in zip([138, 139, 140, 141, 142, 143, 144, 145, 146, 147, 148, 149, 150, 151, 152, 153, 202, 203, 204, 205, 206, 207, 208, 209, 210, 211, 213, 214, 215, 216, 217, 218, 219, 220, 221, 222, 223, 224, 225, 226, 227, 228, 229, 230, 231, 232, 233], [1.0, 0.00104, 1.0, 8.672e-23, 1.0, 1.479e-26, 1.0, 1.059e-13, 1.0, 1.005e-10, 1.0, 3.441e-19, 1.0, 1.464e-19, 1.0, 0.0001134, 1.0, 1.0, 1.0, 1.0, 1.0, 1.0, 1.0, 1.0, 1.0, 1.0, 1.0, 0.9105, 1.0, 1.0, 1.0, 1.0, 0.8785, 1.0, 1.0, 1.0, 1.0, 1.0, 1.0, 1.0, 1.0, 1.0, 1.0, 1.0, 1.0, 1.0, 1.0]): _vg.add([_i], _w, 'REPLACE')
_vg = ob_body.vertex_groups.new(name='Leg.l.001')
for _i, _w in zip([138, 139, 140, 141, 142, 143, 144, 145, 146, 147, 148, 149, 150, 151, 152, 153, 154, 155, 156, 157, 158, 159, 160, 161, 162, 163, 164, 165, 166, 167, 168, 169, 170, 171, 172, 173, 174, 175, 176, 177, 178, 179, 180, 181, 182, 183, 184, 185, 186, 187, 188, 189, 190, 191, 192, 193, 194, 195, 196, 197, 198, 199, 200, 201, 202, 203, 204, 205, 206, 207, 208, 209, 210, 211, 212, 213, 214, 215, 216, 217, 218, 219, 220, 221, 222, 223, 224, 225, 226, 227, 228, 229, 230, 231, 232, 233], [1.0, 0.0009898, 1.0, 0.0006189, 1.0, 0.000189, 1.0, 4.895e-07, 1.0, 1.399e-07, 1.0, 1.27e-07, 1.0, 3.868e-05, 1.0, 0.0002123, 1.0, 1.0, 1.0, 1.0, 1.0, 1.0, 1.0, 1.0, 1.0, 1.0, 1.0, 1.0, 1.0, 1.0, 1.0, 1.0, 1.0, 1.0, 1.0, 1.0, 1.0, 1.0, 1.0, 1.0, 1.0, 1.0, 1.0, 1.0, 1.0, 1.0, 1.0, 1.0, 1.0, 1.0, 1.0, 1.0, 1.0, 1.0, 1.0, 1.0, 1.0, 1.0, 1.0, 1.0, 1.0, 1.0, 1.0, 1.0, 1.0, 1.0, 1.0, 1.0, 1.0, 1.0, 1.0, 1.0, 1.0, 1.0, 1.0, 1.0, 1.0, 1.0, 1.0, 1.0, 1.0, 1.0, 1.0, 1.0, 1.0, 1.0, 1.0, 1.0, 1.0, 1.0, 1.0, 1.0, 1.0, 1.0, 1.0, 1.0]): _vg.add([_i], _w, 'REPLACE')
_vg = ob_body.vertex_groups.new(name='Leg_IK.l.001')
for _i, _w in zip([194, 195, 196, 197, 198, 199, 200, 201, 542, 543, 544, 545, 546, 547, 548, 549], [0.9919, 0.9895, 0.9175, 0.5441, 0.51, 0.5394, 0.7375, 0.9377, 0.9919, 0.9895, 0.9175, 0.5441, 0.51, 0.5394, 0.7375, 0.9377]): _vg.add([_i], _w, 'REPLACE')
_vg = ob_body.vertex_groups.new(name='Thigh.l.002')
for _i, _w in zip([234, 235, 236, 237, 238, 239, 240, 241, 242, 243, 244, 245, 246, 247, 248, 249, 298, 299, 300, 301, 302, 303, 304, 305, 306, 307, 309, 310, 311, 312, 313, 314, 315, 316, 317, 318, 319, 320, 321, 322, 323, 324, 325, 326, 327, 328, 329], [1.0, 2.531e-13, 1.0, 2.185e-34, 1.0, 3.749e-38, 1.0, 9.999e-21, 1.0, 3.394e-12, 1.0, 5.544e-23, 1.0, 1.008e-26, 1.0, 4.756e-21, 1.0, 1.0, 1.0, 1.0, 1.0, 1.0, 1.0, 1.0, 1.0, 1.0, 1.0, 1.0, 1.0, 1.0, 1.0, 1.0, 1.0, 1.0, 1.0, 1.0, 1.0, 1.0, 1.0, 1.0, 1.0, 1.0, 1.0, 1.0, 1.0, 1.0, 1.0]): _vg.add([_i], _w, 'REPLACE')
_vg = ob_body.vertex_groups.new(name='Leg.l.002')
for _i, _w in zip([234, 235, 236, 237, 238, 239, 240, 241, 242, 243, 244, 245, 246, 247, 248, 249, 250, 251, 252, 253, 254, 255, 256, 257, 258, 259, 260, 261, 262, 263, 264, 265, 266, 267, 268, 269, 270, 271, 272, 273, 274, 275, 276, 277, 278, 279, 280, 281, 282, 283, 284, 285, 286, 287, 288, 289, 290, 291, 292, 293, 294, 295, 296, 297, 298, 299, 300, 301, 302, 303, 304, 305, 306, 307, 308, 309, 310, 311, 312, 313, 314, 315, 316, 317, 318, 319, 320, 321, 322, 323, 324, 325, 326, 327, 328, 329], [1.0, 2.821e-07, 1.0, 3.515e-08, 1.0, 4.184e-08, 1.0, 9.682e-08, 1.0, 2.022e-07, 1.0, 3.767e-07, 1.0, 3.888e-07, 1.0, 2.211e-07, 1.0, 1.0, 1.0, 1.0, 1.0, 1.0, 1.0, 1.0, 1.0, 1.0, 1.0, 1.0, 1.0, 1.0, 1.0, 1.0, 1.0, 1.0, 1.0, 1.0, 1.0, 1.0, 1.0, 1.0, 1.0, 1.0, 1.0, 1.0, 1.0, 1.0, 1.0, 1.0, 1.0, 1.0, 1.0, 1.0, 1.0, 1.0, 1.0, 1.0, 1.0, 1.0, 1.0, 1.0, 1.0, 1.0, 1.0, 1.0, 1.0, 1.0, 1.0, 1.0, 1.0, 1.0, 1.0, 1.0, 1.0, 1.0, 1.0, 1.0, 1.0, 1.0, 1.0, 1.0, 1.0, 1.0, 1.0, 1.0, 1.0, 1.0, 1.0, 1.0, 1.0, 1.0, 1.0, 1.0, 1.0, 1.0, 1.0, 1.0]): _vg.add([_i], _w, 'REPLACE')
_vg = ob_body.vertex_groups.new(name='Leg_IK.l.002')
for _i, _w in zip([290, 291, 292, 293, 294, 295, 296, 297, 638, 639, 640, 641, 642, 643, 644, 645], [0.9971, 0.9838, 0.9025, 0.5514, 0.5125, 0.555, 0.8967, 0.9801, 0.9971, 0.9838, 0.9025, 0.5514, 0.5125, 0.555, 0.8967, 0.9801]): _vg.add([_i], _w, 'REPLACE')
_vg = ob_body.vertex_groups.new(name='Thigh.r')
for _i, _w in zip([332, 356, 373, 390, 391, 392, 393, 394, 395, 396, 397, 398, 399, 400, 401, 402, 403, 404, 405, 454, 455, 456, 457, 458, 459, 460, 461, 462, 463, 464, 465, 466, 467, 468, 469, 470, 471, 472, 473, 474, 475, 476, 477, 478, 479, 480, 481, 482, 483, 484, 485], [0.0, 0.0, 0.0, 1.0, 1.8e-08, 1.0, 4.371e-08, 1.0, 1.114e-06, 1.0, 8.918e-05, 1.0, 1.865e-05, 1.0, 4.947e-07, 1.0, 6.868e-08, 1.0, 5.352e-11, 1.0, 1.0, 1.0, 1.0, 1.0, 1.0, 1.0, 1.0, 1.0, 1.0, 1.0, 1.0, 1.0, 1.0, 1.0, 1.0, 1.0, 1.0, 1.0, 1.0, 1.0, 1.0, 1.0, 1.0, 1.0, 1.0, 1.0, 1.0, 1.0, 1.0, 1.0, 1.0]): _vg.add([_i], _w, 'REPLACE')
_vg = ob_body.vertex_groups.new(name='Leg.r')
for _i, _w in zip([351, 353, 361, 373, 390, 391, 392, 393, 394, 395, 396, 397, 398, 399, 400, 401, 402, 403, 404, 405, 406, 407, 408, 409, 410, 411, 412, 413, 414, 415, 416, 417, 418, 419, 420, 421, 422, 423, 424, 425, 426, 427, 428, 429, 430, 431, 432, 433, 434, 435, 436, 437, 438, 439, 440, 441, 442, 443, 444, 445, 446, 447, 448, 449, 450, 451, 452, 453, 454, 455, 456, 457, 458, 459, 460, 461, 462, 463, 464, 465, 466, 467, 468, 469, 470, 471, 472, 473, 474, 475, 476, 477, 478, 479, 480, 481, 482, 483, 484, 485], [0.0, 0.0, 0.0, 0.0, 1.0, 1.358e-07, 1.0, 1.915e-06, 1.0, 2.917e-05, 1.0, 7.786e-05, 1.0, 0.0002191, 1.0, 0.000365, 1.0, 0.0002781, 1.0, 1.241e-05, 1.0, 1.0, 1.0, 1.0, 1.0, 1.0, 1.0, 1.0, 1.0, 1.0, 1.0, 1.0, 1.0, 1.0, 1.0, 1.0, 1.0, 1.0, 1.0, 1.0, 1.0, 1.0, 1.0, 1.0, 1.0, 1.0, 1.0, 1.0, 1.0, 1.0, 1.0, 1.0, 1.0, 1.0, 1.0, 1.0, 1.0, 1.0, 1.0, 1.0, 1.0, 1.0, 1.0, 1.0, 1.0, 1.0, 1.0, 1.0, 1.0, 1.0, 1.0, 1.0, 1.0, 1.0, 1.0, 1.0, 1.0, 1.0, 1.0, 1.0, 1.0, 1.0, 1.0, 1.0, 1.0, 1.0, 1.0, 1.0, 1.0, 1.0, 1.0, 1.0, 1.0, 1.0, 1.0, 1.0, 1.0, 1.0, 1.0, 1.0]): _vg.add([_i], _w, 'REPLACE')
_vg = ob_body.vertex_groups.new(name='Leg_IK.r')
_vg = ob_body.vertex_groups.new(name='Thigh.r.001')
for _i, _w in zip([347, 486, 487, 488, 489, 490, 491, 492, 493, 494, 495, 496, 497, 498, 499, 500, 501, 550, 551, 552, 553, 554, 555, 556, 557, 558, 559, 560, 561, 562, 563, 564, 565, 566, 567, 568, 569, 570, 571, 572, 573, 574, 575, 576, 577, 578, 579, 580, 581], [0.0, 1.0, 1.715e-15, 1.0, 2.902e-15, 1.0, 1.183e-11, 1.0, 8.773e-07, 1.0, 3.941e-05, 1.0, 4.311e-07, 1.0, 5.405e-12, 1.0, 3.045e-15, 1.0, 1.0, 1.0, 1.0, 1.0, 1.0, 1.0, 1.0, 1.0, 1.0, 1.0, 1.0, 1.0, 1.0, 1.0, 1.0, 1.0, 1.0, 1.0, 1.0, 1.0, 1.0, 1.0, 1.0, 1.0, 1.0, 1.0, 1.0, 1.0, 1.0, 1.0, 1.0]): _vg.add([_i], _w, 'REPLACE')
_vg = ob_body.vertex_groups.new(name='Leg.r.001')
for _i, _w in zip([486, 487, 488, 489, 490, 491, 492, 493, 494, 495, 496, 497, 498, 499, 500, 501, 502, 503, 504, 505, 506, 507, 508, 509, 510, 511, 512, 513, 514, 515, 516, 517, 518, 519, 520, 521, 522, 523, 524, 525, 526, 527, 528, 529, 530, 531, 532, 533, 534, 535, 536, 537, 538, 539, 540, 541, 542, 543, 544, 545, 546, 547, 548, 549, 550, 551, 552, 553, 554, 555, 556, 557, 558, 559, 560, 561, 562, 563, 564, 565, 566, 567, 568, 569, 570, 571, 572, 573, 574, 575, 576, 577, 578, 579, 580, 581], [1.0, 0.0005733, 1.0, 0.0, 1.0, 2.695e-08, 1.0, 1.767e-08, 1.0, 2.307e-08, 1.0, 6.96e-09, 1.0, 0.0, 1.0, 3.896e-09, 1.0, 1.0, 1.0, 1.0, 1.0, 1.0, 1.0, 1.0, 1.0, 1.0, 1.0, 1.0, 1.0, 1.0, 1.0, 1.0, 1.0, 1.0, 1.0, 1.0, 1.0, 1.0, 1.0, 1.0, 1.0, 1.0, 1.0, 1.0, 1.0, 1.0, 1.0, 1.0, 1.0, 1.0, 1.0, 1.0, 1.0, 1.0, 1.0, 1.0, 1.0, 1.0, 1.0, 1.0, 1.0, 1.0, 1.0, 1.0, 1.0, 1.0, 1.0, 1.0, 1.0, 1.0, 1.0, 1.0, 1.0, 1.0, 1.0, 1.0, 1.0, 1.0, 1.0, 1.0, 1.0, 1.0, 1.0, 1.0, 1.0, 1.0, 1.0, 1.0, 1.0, 1.0, 1.0, 1.0, 1.0, 1.0, 1.0, 1.0]): _vg.add([_i], _w, 'REPLACE')
_vg = ob_body.vertex_groups.new(name='Leg_IK.r.001')
_vg = ob_body.vertex_groups.new(name='Thigh.r.002')
for _i, _w in zip([339, 358, 582, 583, 584, 585, 586, 587, 588, 589, 590, 591, 592, 593, 594, 595, 596, 597, 646, 647, 648, 649, 650, 651, 652, 653, 654, 655, 656, 657, 658, 659, 660, 661, 662, 663, 664, 665, 666, 667, 668, 669, 670, 671, 672, 673, 674, 675, 676, 677], [0.0, 0.0, 1.0, 8.702e-14, 1.0, 2.216e-08, 1.0, 7.145e-08, 1.0, 5.896e-09, 1.0, 3.756e-13, 1.0, 8.156e-13, 1.0, 2.103e-14, 1.0, 1.454e-12, 1.0, 1.0, 1.0, 1.0, 1.0, 1.0, 1.0, 1.0, 1.0, 1.0, 1.0, 1.0, 1.0, 1.0, 1.0, 1.0, 1.0, 1.0, 1.0, 1.0, 1.0, 1.0, 1.0, 1.0, 1.0, 1.0, 1.0, 1.0, 1.0, 1.0, 1.0, 1.0]): _vg.add([_i], _w, 'REPLACE')
_vg = ob_body.vertex_groups.new(name='Leg.r.002')
for _i, _w in zip([582, 583, 584, 585, 586, 587, 588, 589, 590, 591, 592, 593, 594, 595, 596, 597, 598, 599, 600, 601, 602, 603, 604, 605, 606, 607, 608, 609, 610, 611, 612, 613, 614, 615, 616, 617, 618, 619, 620, 621, 622, 623, 624, 625, 626, 627, 628, 629, 630, 631, 632, 633, 634, 635, 636, 637, 638, 639, 640, 641, 642, 643, 644, 645, 646, 647, 648, 649, 650, 651, 652, 653, 654, 655, 656, 657, 658, 659, 660, 661, 662, 663, 664, 665, 666, 667, 668, 669, 670, 671, 672, 673, 674, 675, 676, 677], [1.0, 8.54e-05, 1.0, 0.0, 1.0, 8.245e-06, 1.0, 3.82e-06, 1.0, 9.077e-08, 1.0, 5.588e-07, 1.0, 5.876e-07, 1.0, 5.272e-09, 1.0, 1.0, 1.0, 1.0, 1.0, 1.0, 1.0, 1.0, 1.0, 1.0, 1.0, 1.0, 1.0, 1.0, 1.0, 1.0, 1.0, 1.0, 1.0, 1.0, 1.0, 1.0, 1.0, 1.0, 1.0, 1.0, 1.0, 1.0, 1.0, 1.0, 1.0, 1.0, 1.0, 1.0, 1.0, 1.0, 1.0, 1.0, 1.0, 1.0, 1.0, 1.0, 1.0, 1.0, 1.0, 1.0, 1.0, 1.0, 1.0, 1.0, 1.0, 1.0, 1.0, 1.0, 1.0, 1.0, 1.0, 1.0, 1.0, 1.0, 1.0, 1.0, 1.0, 1.0, 1.0, 1.0, 1.0, 1.0, 1.0, 1.0, 1.0, 1.0, 1.0, 1.0, 1.0, 1.0, 1.0, 1.0, 1.0, 1.0]): _vg.add([_i], _w, 'REPLACE')
_vg = ob_body.vertex_groups.new(name='Leg_IK.r.002')
_m = ob_body.modifiers.new('Armature', 'ARMATURE')
ob_leg_pole_r.location = (7.298, 3.491, 7.764)
ob_leg_pole_r.rotation_euler = (-1.924e-09, 0.4014, -1.327e-08)
ob_leg_pole_r.scale = (1.0, 1.0, 1.0)
ob_leg_pole_r.empty_display_type = 'SINGLE_ARROW'
ob_leg_pole_r.empty_image_offset = (0.0, 0.0)
ob_leg_pole_r.lineart.crease_threshold = 0.0
ob_leg_pole_r_001.location = (7.298, -0.08263, 7.764)
ob_leg_pole_r_001.rotation_euler = (-1.924e-09, 0.4014, 0.0)
ob_leg_pole_r_001.scale = (1.0, 1.0, 1.0)
ob_leg_pole_r_001.empty_display_type = 'SINGLE_ARROW'
ob_leg_pole_r_001.empty_image_offset = (0.0, 0.0)
ob_leg_pole_r_001.lineart.crease_threshold = 0.0
ob_leg_pole_r_002.location = (7.298, -4.788, 7.764)
ob_leg_pole_r_002.rotation_euler = (-1.924e-09, 0.4014, -1.327e-08)
ob_leg_pole_r_002.scale = (1.0, 1.0, 1.0)
ob_leg_pole_r_002.empty_display_type = 'SINGLE_ARROW'
ob_leg_pole_r_002.empty_image_offset = (0.0, 0.0)
ob_leg_pole_r_002.lineart.crease_threshold = 0.0
ob_leg_pole_l_002.location = (-7.298, -3.616, 7.764)
ob_leg_pole_l_002.rotation_euler = (-1.924e-09, -0.3976, -1.327e-08)
ob_leg_pole_l_002.scale = (1.0, 1.0, 1.0)
ob_leg_pole_l_002.empty_display_type = 'SINGLE_ARROW'
ob_leg_pole_l_002.empty_image_offset = (0.0, 0.0)
ob_leg_pole_l_002.lineart.crease_threshold = 0.0
ob_leg_pole_l_001.location = (-7.298, -0.08263, 7.764)
ob_leg_pole_l_001.rotation_euler = (-1.924e-09, -0.3976, -1.327e-08)
ob_leg_pole_l_001.scale = (1.0, 1.0, 1.0)
ob_leg_pole_l_001.empty_display_type = 'SINGLE_ARROW'
ob_leg_pole_l_001.empty_image_offset = (0.0, 0.0)
ob_leg_pole_l_001.lineart.crease_threshold = 0.0
ob_leg_pole_l.location = (-7.298, 2.233, 7.764)
ob_leg_pole_l.rotation_euler = (-1.924e-09, -0.3976, -1.327e-08)
ob_leg_pole_l.scale = (1.0, 1.0, 1.0)
ob_leg_pole_l.empty_display_type = 'SINGLE_ARROW'
ob_leg_pole_l.empty_image_offset = (0.0, 0.0)
ob_leg_pole_l.lineart.crease_threshold = 0.0

# ---- collection membership
col_collection_1.objects.link(ob_body)
col_collection_4.objects.link(ob_leg_pole_r)
col_collection_4.objects.link(ob_leg_pole_r_001)
col_collection_4.objects.link(ob_leg_pole_r_002)
col_collection_4.objects.link(ob_leg_pole_l_002)
col_collection_4.objects.link(ob_leg_pole_l_001)
col_collection_4.objects.link(ob_leg_pole_l)

# ---- scene / render settings (as saved in the file)
scene.frame_start = 1; scene.frame_end = 62; scene.frame_set(51)
scene.render.engine = 'BLENDER_EEVEE_NEXT'
scene.render.resolution_percentage = 50
scene.render.dither_intensity = 0.0
scene.cycles.use_denoising = False
scene.cycles.samples = 10
scene.cycles.sampling_pattern = 'TABULATED_SOBOL'
scene.cycles.light_sampling_threshold = 0.0
scene.cycles.use_adaptive_sampling = False
scene.cycles.use_light_tree = False
scene.cycles.blur_glossy = 0.0
scene.cycles.pixel_filter_type = 'GAUSSIAN'
scene.cycles.sample_clamp_indirect = 0.0
scene.view_settings.view_transform = 'Standard'
bpy.context.view_layer.update()

# ---- added for rendering (the .blend has no active camera and no usable light): camera, sun
cam_auto = bpy.data.cameras.new('AutoCamera')
cam_auto.lens = 50.0
cam_auto.sensor_width = 36.0
cam_auto.clip_end = 1000.0
ob_auto_camera = bpy.data.objects.new('AutoCamera', cam_auto)
scene.collection.objects.link(ob_auto_camera)
ob_auto_camera.location = (13.1286, -15.4683, 13.2217)
ob_auto_camera.rotation_euler = (1.09748, -7.21219e-08, 0.694738)
scene.camera = ob_auto_camera
light_auto_sun = bpy.data.lights.new('AutoSun', 'SUN')
light_auto_sun.energy = 3.0
light_auto_sun.angle = 0.0523599
ob_auto_sun = bpy.data.objects.new('AutoSun', light_auto_sun)
scene.collection.objects.link(ob_auto_sun)
ob_auto_sun.rotation_euler = (0.872665, 0.174533, 0.523599)
bpy.context.view_layer.update()
